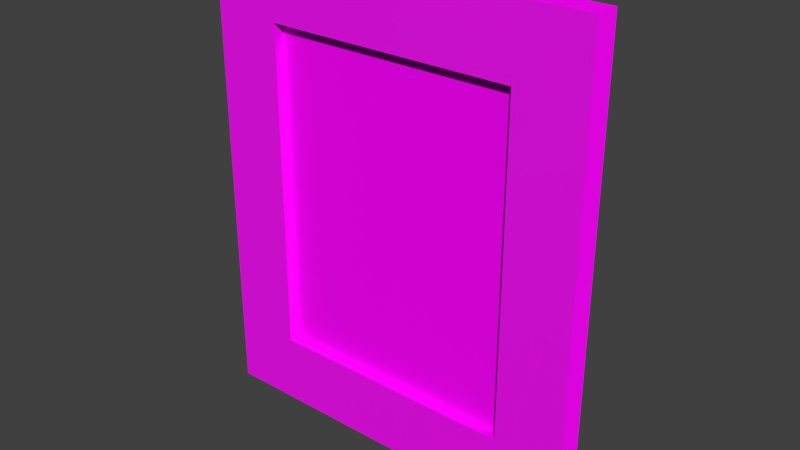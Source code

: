 # Source: bedroom_se_painting03_model.blend  (saved by Blender 2.93.21; exported with 4.5.12 LTS)
import bpy
from mathutils import Matrix  # noqa: F401  (used for matrix-valued properties, if any)

bpy.ops.wm.read_factory_settings(use_empty=True)
scene = bpy.context.scene
scene.name = 'Scene'

# ---- collections
col_collection_1 = bpy.data.collections.new('Collection 1'); scene.collection.children.link(col_collection_1)
col_collection_5 = bpy.data.collections.new('Collection 5'); scene.collection.children.link(col_collection_5)
col_collection_20 = bpy.data.collections.new('Collection 20'); scene.collection.children.link(col_collection_20)

# ---- images (referenced by path relative to the original .blend; pixels are not part of the script)
import os
ASSET_DIR = os.environ.get("B2B_ASSET_DIR", "")  # directory of the original .blend (textures are referenced by path, not embedded)
HERE = os.path.dirname(os.path.abspath(__file__))  # packed textures are extracted next to this script under _unpacked/

def load_image(name, relpath, width, height, colorspace="sRGB"):
    """Load a texture the original file referenced (path relative to the .blend, or extracted next to this script)."""
    p = next((c for c in (os.path.join(HERE, relpath), os.path.join(ASSET_DIR, relpath)) if relpath and os.path.exists(c)), "")
    if p:
        img = bpy.data.images.load(p, check_existing=True)
        img.name = name
    else:  # same state as the original file: an image datablock whose file is absent (Cycles renders it pink)
        img = bpy.data.images.new(name, width, height)
        img.source = "FILE"
        img.filepath = "//" + (relpath or name)
    img.colorspace_settings.name = colorspace
    return img
img_img_0425_jpg = load_image('IMG-0425.jpg', 'Materials/IMG-0425.jpg', 1024, 1024, 'sRGB')
img_texturescom_paintingframes0022_nrm_jpg = load_image('TexturesCom_PaintingFrames0022_NRM.jpg', 'Materials/TexturesCom_PaintingFrames0022_NRM.jpg', 1024, 1024, 'sRGB')
img_texturescom_paintingframes0022_desat_jpg = load_image('TexturesCom_PaintingFrames0022_desat.jpg', 'Materials/TexturesCom_PaintingFrames0022_desat.jpg', 1024, 1024, 'Non-Color')

# ---- materials (node trees are filled in below, after node groups)
mat_bedroom_se_painting02_painting = bpy.data.materials.new('bedroom_se_painting02_painting')
mat_bedroom_se_painting02_painting.use_transparent_shadow = False
mat_painting_paper_backing01 = bpy.data.materials.new('painting_paper_backing01')
mat_painting_paper_backing01.alpha_threshold = 0.0
mat_painting_paper_backing01.use_transparent_shadow = False
mat_painting_paper_backing01.roughness = 0.5
mat_painting_paper_backing01.specular_intensity = 0.0
mat_a = bpy.data.materials.new('A')
mat_a.use_transparent_shadow = False

# ---- material node trees
mat_bedroom_se_painting02_painting.use_nodes = True; mat_bedroom_se_painting02_painting.node_tree.nodes.clear()
_N = mat_bedroom_se_painting02_painting.node_tree.nodes; _L = mat_bedroom_se_painting02_painting.node_tree.links
n0 = _N.new('ShaderNodeBsdfPrincipled'); n0.name = 'Principled BSDF'; n0.location = (10, 300)
n0.distribution = 'GGX'
n0.subsurface_method = 'BURLEY'
n0.inputs[3].default_value = 1.45
n0.inputs[13].default_value = 0.08636
n0.inputs[27].default_value = (0.0, 0.0, 0.0, 1.0)
n0.inputs[28].default_value = 1.0
n1 = _N.new('ShaderNodeOutputMaterial'); n1.name = 'Material Output'; n1.location = (300, 300)
n2 = _N.new('ShaderNodeTexImage'); n2.name = 'Image Texture'; n2.location = (-399, 272)
n2.image = img_img_0425_jpg
_L.new(n0.outputs[0], n1.inputs[0])
_L.new(n2.outputs[0], n0.inputs[0])
n1.is_active_output = True
mat_a.use_nodes = True; mat_a.node_tree.nodes.clear()
_N = mat_a.node_tree.nodes; _L = mat_a.node_tree.links
n0 = _N.new('ShaderNodeBsdfPrincipled'); n0.name = 'Principled BSDF'; n0.location = (10, 300)
n0.distribution = 'GGX'
n0.subsurface_method = 'BURLEY'
n0.inputs[3].default_value = 1.45
n0.inputs[13].default_value = 0.1
n0.inputs[27].default_value = (0.0, 0.0, 0.0, 1.0)
n0.inputs[28].default_value = 1.0
n1 = _N.new('ShaderNodeOutputMaterial'); n1.name = 'Material Output'; n1.location = (300, 300)
n2 = _N.new('ShaderNodeTexImage'); n2.name = 'Image Texture.001'; n2.location = (-290, -43)
n2.image = img_texturescom_paintingframes0022_nrm_jpg
n3 = _N.new('ShaderNodeTexImage'); n3.name = 'Image Texture'; n3.location = (-300, 254)
n3.image = img_texturescom_paintingframes0022_desat_jpg
_L.new(n0.outputs[0], n1.inputs[0])
_L.new(n2.outputs[0], n0.inputs[5])
_L.new(n3.outputs[0], n0.inputs[0])
n1.is_active_output = True

# ---- world
world_world = bpy.data.worlds.new('World'); scene.world = world_world
world_world.color = (0.05088, 0.05088, 0.05088)
world_world.use_sun_shadow = False
world_world.sun_shadow_jitter_overblur = 0.0
world_world.cycles.sampling_method = 'NONE'
world_world.cycles.sample_map_resolution = 256

# ---- meshes
me_cylinder = bpy.data.meshes.new('Cylinder')
me_cylinder.from_pydata([(4.147e-09, 0.02507, -0.3143), (4.147e-09, 0.02507, 0.3143), (0.009595, 0.02316, -0.3143), (0.009595, 0.02316, 0.3143), (0.01773, 0.01773, -0.3143), (0.01773, 0.01773, 0.3143), (0.02316, 0.009595, -0.3143), (0.02316, 0.009595, 0.3143), (0.02507, -1.565e-09, -0.3143), (0.02507, -1.565e-09, 0.3143), (0.02316, -0.009595, -0.3143), (0.02316, -0.009595, 0.3143), (0.01773, -0.01773, -0.3143), (0.01773, -0.01773, 0.3143), (0.009595, -0.02316, -0.3143), (0.009595, -0.02316, 0.3143), (7.933e-09, -0.02507, -0.3143), (7.933e-09, -0.02507, 0.3143), (-0.009595, -0.02316, -0.3143), (-0.009595, -0.02316, 0.3143), (-0.01773, -0.01773, -0.3143), (-0.01773, -0.01773, 0.3143), (-0.02316, -0.009595, -0.3143), (-0.02316, -0.009595, 0.3143), (-0.02507, -1.697e-10, -0.3143), (-0.02507, -1.697e-10, 0.3143), (-0.02316, 0.009595, -0.3143), (-0.02316, 0.009595, 0.3143), (-0.01773, 0.01773, -0.3143), (-0.01773, 0.01773, 0.3143), (-0.009595, 0.02316, -0.3143), (-0.009595, 0.02316, 0.3143)], [], [(0, 1, 3, 2), (2, 3, 5, 4), (4, 5, 7, 6), (6, 7, 9, 8), (8, 9, 11, 10), (10, 11, 13, 12), (12, 13, 15, 14), (14, 15, 17, 16), (16, 17, 19, 18), (18, 19, 21, 20), (20, 21, 23, 22), (22, 23, 25, 24), (24, 25, 27, 26), (26, 27, 29, 28), (30, 31, 1, 0), (28, 29, 31, 30)])
me_cylinder.polygons.foreach_set('use_smooth', [True] * 16)
_uv = me_cylinder.uv_layers.new(name='UVMap')
_uv.uv.foreach_set('vector', [0.2792, 5.283e-05, 0.2792, 0.9994, 0.2617, 0.9995, 0.2617, 8.405e-05, 0.2617, 8.405e-05, 0.2617, 0.9995, 0.2443, 0.9995, 0.2443, 0.0001153, 0.2443, 0.0001153, 0.2443, 0.9995, 0.2268, 0.9995, 0.2268, 0.0001465, 0.2268, 0.0001465, 0.2268, 0.9995, 0.2094, 0.9996, 0.2094, 0.0001778, 0.2094, 0.0001778, 0.2094, 0.9996, 0.1919, 0.9996, 0.1919, 0.000209, 0.1919, 0.000209, 0.1919, 0.9996, 0.1745, 0.9996, 0.1745, 0.0002402, 0.1745, 0.0002402, 0.1745, 0.9996, 0.157, 0.9997, 0.157, 0.0002714, 0.157, 0.0002714, 0.157, 0.9997, 0.1396, 0.9997, 0.1396, 0.0003027, 0.1396, 0.0003027, 0.1396, 0.9997, 0.1222, 0.9997, 0.1222, 0.0003339, 0.1222, 0.0003339, 0.1222, 0.9997, 0.1047, 0.9998, 0.1047, 0.0003651, 0.1047, 0.0003651, 0.1047, 0.9998, 0.08727, 0.9998, 0.08727, 0.0003963, 0.08727, 0.0003963, 0.08727, 0.9998, 0.06983, 0.9998, 0.06983, 0.0004276, 0.06983, 0.0004276, 0.06983, 0.9998, 0.05238, 0.9999, 0.05238, 0.0004588, 0.05238, 0.0004588, 0.05238, 0.9999, 0.03494, 0.9999, 0.03494, 0.0004901, 0.0175, 0.0005213, 0.0175, 0.9999, 5.283e-05, 0.9999, 5.283e-05, 0.0005525, 0.03494, 0.0004901, 0.03494, 0.9999, 0.0175, 0.9999, 0.0175, 0.0005213])
me_cylinder.use_remesh_preserve_volume = False
me_cylinder.use_remesh_preserve_attributes = False
me_cylinder.use_mirror_vertex_groups = False
me_cylinder.update()
me_cube_001 = bpy.data.meshes.new('Cube.001')
me_cube_001.from_pydata([(0.355, -0.09222, 0.6206), (1.275, -0.09222, 0.6206), (0.355, -0.05723, 0.6206), (1.275, -0.05723, 0.6206), (0.355, -0.09222, -0.6207), (1.275, -0.09222, -0.6207), (0.355, -0.05723, -0.6207), (1.275, -0.05723, -0.6207)], [], [(0, 1, 3, 2), (2, 3, 7, 6), (6, 7, 5, 4), (4, 5, 1, 0), (2, 6, 4, 0), (7, 3, 1, 5)])
_uv = me_cube_001.uv_layers.new(name='UVMap')
_uv.uv.foreach_set('vector', [7.188e-05, 0.9999, 7.211e-05, 0.5181, 0.01401, 0.5181, 0.01401, 0.9999, 0.01401, 0.9999, 0.01401, 0.5181, 0.5029, 0.5181, 0.5029, 0.9999, 0.5029, 0.9999, 0.5029, 0.5181, 0.5169, 0.5181, 0.5169, 0.9999, 0.001749, -0.003219, 0.9978, -0.003066, 0.9974, 1.002, 0.002338, 1.003, 0.01401, 7.325e-05, 0.5029, 7.188e-05, 0.5029, 0.01819, 0.01401, 0.01819, 0.5029, 0.5181, 0.01401, 0.5181, 0.01401, 0.5, 0.5029, 0.5])
me_cube_001.materials.append(mat_bedroom_se_painting02_painting)
me_cube_001.use_remesh_preserve_volume = False
me_cube_001.use_remesh_preserve_attributes = False
me_cube_001.use_mirror_vertex_groups = False
me_cube_001.update()
me_plane_000 = bpy.data.meshes.new('Plane.000')
me_plane_000.from_pydata([(-1.127, -0.0003564, -0.6699), (-0.01215, -0.0003564, -0.6699), (-1.127, -0.0003562, 0.6671), (-0.01215, -0.0003562, 0.6671)], [], [(0, 1, 3, 2)])
_uv = me_plane_000.uv_layers.new(name='UVMap')
_uv.uv.foreach_set('vector', [0.8103, 0.9287, 0.07716, 0.9287, 0.07716, 0.192, 0.8103, 0.192])
me_plane_000.materials.append(mat_painting_paper_backing01)
me_plane_000.use_remesh_preserve_volume = False
me_plane_000.use_remesh_preserve_attributes = False
me_plane_000.use_mirror_vertex_groups = False
me_plane_000.update()
me_cube = bpy.data.meshes.new('Cube')
me_cube.from_pydata([(-0.008174, -0.03877, 0.1799), (-0.008174, -0.03877, 0.3029), (-0.008174, -0.02172, 0.1799), (-0.008174, -0.02172, 0.3029), (0.008174, -0.03877, 0.1799), (0.008174, -0.03877, 0.3029), (0.008174, -0.02172, 0.1799), (0.008174, -0.02172, 0.3029), (-0.008174, -0.03877, -0.1799), (-0.008174, -0.03877, -0.3029), (-0.008174, -0.02172, -0.1799), (-0.008174, -0.02172, -0.3029), (0.008174, -0.03877, -0.1799), (0.008174, -0.03877, -0.3029), (0.008174, -0.02172, -0.1799), (0.008174, -0.02172, -0.3029)], [], [(1, 3, 2, 0), (3, 7, 6, 2), (7, 5, 4, 6), (5, 1, 0, 4), (0, 2, 6, 4), (5, 7, 3, 1), (9, 8, 10, 11), (11, 10, 14, 15), (15, 14, 12, 13), (13, 12, 8, 9), (8, 12, 14, 10), (13, 9, 11, 15)])
_uv = me_cube.uv_layers.new(name='UVMap')
_uv.uv.foreach_set('vector', [0.0, 0.0, 0.1276, 0.0, 0.1276, 0.8782, 1.394e-07, 0.8782, 0.6329, 0.0, 0.7553, 0.0, 0.7553, 0.8782, 0.6329, 0.8782, 0.5105, 0.8782, 0.3829, 0.8782, 0.3829, 0.0, 0.5105, 0.0, 0.8776, 0.0, 1.0, 0.0, 1.0, 0.8782, 0.8776, 0.8782, 0.1276, 1.0, 0.1276, 0.8782, 0.25, 0.8782, 0.25, 1.0, 0.1276, 0.8782, 0.1276, 1.0, 0.005256, 1.0, 0.005256, 0.8782, 0.1276, 0.8782, 0.1276, 0.0, 0.2553, 0.0, 0.2553, 0.8782, 0.5105, 0.8782, 0.5105, 0.0, 0.6329, 0.0, 0.6329, 0.8782, 0.3829, 0.0, 0.3829, 0.8782, 0.2553, 0.8782, 0.2553, 0.0, 0.7553, 0.8782, 0.7553, 0.0, 0.8776, 0.0, 0.8776, 0.8782, 0.8776, 0.8782, 1.0, 0.8782, 1.0, 1.0, 0.8776, 1.0, 0.8776, 1.0, 0.7553, 1.0, 0.7553, 0.8782, 0.8776, 0.8782])
me_cube.use_remesh_preserve_volume = False
me_cube.use_remesh_preserve_attributes = False
me_cube.use_mirror_vertex_groups = False
me_cube.update()
me_plane_005 = bpy.data.meshes.new('Plane.005')
me_plane_005.from_pydata([(0.0006884, 8.792e-07, -0.688), (1.354, 8.792e-07, -0.688), (0.0006884, -8.754e-07, 0.6869), (1.354, -8.754e-07, 0.6869), (0.0006884, -2.943e-07, 0.4863), (0.0006884, 2.943e-07, -0.4807), (1.354, 2.943e-07, -0.4807), (1.354, -2.943e-07, 0.4863), (0.2402, 8.792e-07, -0.688), (1.115, 8.792e-07, -0.688), (1.115, -8.754e-07, 0.6869), (0.2402, -8.754e-07, 0.6869), (1.115, 2.906e-07, -0.4807), (0.2402, 2.906e-07, -0.4807), (1.115, -2.906e-07, 0.4863), (0.2402, -2.906e-07, 0.4863), (0.0006884, -0.107, -0.688), (1.354, -0.107, -0.688), (0.0006884, -0.107, 0.6869), (1.354, -0.107, 0.6869), (0.0006884, -0.107, 0.4863), (0.0006884, -0.107, -0.4807), (1.354, -0.107, -0.4807), (1.354, -0.107, 0.4863), (0.2402, -0.107, -0.688), (1.115, -0.107, -0.688), (1.115, -0.107, 0.6869), (0.2402, -0.107, 0.6869), (1.115, -0.107, -0.4807), (0.2402, -0.107, -0.4807), (1.115, -0.107, 0.4863), (0.2402, -0.107, 0.4863)], [], [(14, 10, 3, 7), (9, 12, 6, 1), (12, 14, 7, 6), (4, 2, 11, 15), (15, 11, 10, 14), (0, 5, 13, 8), (8, 13, 12, 9), (5, 4, 15, 13), (30, 23, 19, 26), (25, 17, 22, 28), (28, 22, 23, 30), (20, 31, 27, 18), (31, 30, 26, 27), (16, 24, 29, 21), (24, 25, 28, 29), (21, 29, 31, 20), (6, 7, 23, 22), (4, 5, 21, 20), (11, 2, 18, 27), (9, 1, 17, 25), (3, 10, 26, 19), (14, 12, 28, 30), (0, 8, 24, 16), (1, 6, 22, 17), (15, 14, 30, 31), (2, 4, 20, 18), (12, 13, 29, 28), (7, 3, 19, 23), (10, 11, 27, 26), (5, 0, 16, 21), (8, 9, 25, 24), (13, 15, 31, 29)])
_uv = me_plane_005.uv_layers.new(name='UVMap')
_uv.uv.foreach_set('vector', [0.78, 0.8547, 0.78, 0.9636, 0.9965, 0.9636, 0.9965, 0.8547, 0.78, 0.03971, 0.78, 0.1473, 0.9965, 0.1473, 0.9965, 0.03971, 0.78, 0.1473, 0.78, 0.8547, 0.9965, 0.8547, 0.9965, 0.1473, 0.002387, 0.8547, 0.002388, 0.9636, 0.2188, 0.9636, 0.2188, 0.8547, 0.2188, 0.8547, 0.2188, 0.9636, 0.78, 0.9636, 0.78, 0.8547, 0.03852, 0.03971, 0.03852, 0.1473, 0.1626, 0.1473, 0.1626, 0.03971, 0.2188, 0.03971, 0.2188, 0.1473, 0.78, 0.1473, 0.78, 0.03971, 0.002387, 0.1473, 0.002387, 0.8547, 0.2188, 0.8547, 0.2188, 0.1473, 0.8132, 0.7854, 0.9317, 0.7854, 0.9317, 0.9603, 0.8132, 0.9603, 0.8132, 0.03971, 0.9317, 0.03971, 0.9317, 0.2205, 0.8132, 0.2205, 0.8132, 0.2205, 0.9317, 0.2205, 0.9317, 0.7854, 0.8132, 0.7854, 0.0657, 0.7854, 0.1925, 0.7854, 0.1925, 0.9603, 0.0657, 0.9603, 0.1925, 0.7854, 0.8132, 0.7854, 0.8132, 0.9603, 0.1925, 0.9603, 0.06446, 0.03971, 0.1935, 0.03971, 0.1935, 0.2205, 0.06446, 0.2205, 0.1925, 0.03971, 0.8132, 0.03971, 0.8132, 0.2205, 0.1925, 0.2205, 0.0657, 0.2205, 0.1925, 0.2205, 0.1925, 0.7854, 0.0657, 0.7854, 0.08562, 0.05522, 0.217, 0.05474, 0.2171, 0.06996, 0.08564, 0.07044, 0.551, 0.05392, 0.6822, 0.05416, 0.6822, 0.06936, 0.551, 0.06912, 0.4527, 0.054, 0.5004, 0.05392, 0.5004, 0.06913, 0.4527, 0.06921, 0.9175, 0.0552, 0.9651, 0.05544, 0.9651, 0.07063, 0.9174, 0.07038, 0.2677, 0.05455, 0.3155, 0.05439, 0.3155, 0.06961, 0.2678, 0.06977, 0.3507, 0.119, 0.4999, 0.1189, 0.4999, 0.135, 0.3507, 0.1351, 0.7328, 0.05432, 0.7805, 0.05451, 0.7804, 0.0697, 0.7328, 0.06951, 0.03491, 0.0554, 0.08562, 0.05522, 0.08564, 0.07044, 0.03493, 0.07063, 0.1949, 0.119, 0.3507, 0.119, 0.3507, 0.1351, 0.1949, 0.1351, 0.5004, 0.05392, 0.551, 0.05392, 0.551, 0.06912, 0.5004, 0.06913, 0.4999, 0.1189, 0.6559, 0.1189, 0.6559, 0.135, 0.4999, 0.135, 0.217, 0.05474, 0.2677, 0.05455, 0.2678, 0.06977, 0.2171, 0.06996, 0.3155, 0.05439, 0.4527, 0.054, 0.4527, 0.06921, 0.3155, 0.06961, 0.6822, 0.05416, 0.7328, 0.05432, 0.7328, 0.06951, 0.6822, 0.06936, 0.7805, 0.05451, 0.9175, 0.0552, 0.9174, 0.07038, 0.7804, 0.0697, 0.6559, 0.1189, 0.8051, 0.1189, 0.8051, 0.135, 0.6559, 0.135])
me_plane_005.materials.append(mat_a)
me_plane_005.use_remesh_preserve_volume = False
me_plane_005.use_remesh_preserve_attributes = False
me_plane_005.use_mirror_vertex_groups = False
me_plane_005.update()
arm_armature = bpy.data.armatures.new('Armature')  # bones are not reproduced

# ---- objects
ob_hinge_cylinder = bpy.data.objects.new('hinge_cylinder', me_cylinder)
ob_bedroom_sw_painting01_armature = bpy.data.objects.new('bedroom_sw_painting01_armature', arm_armature)
ob_new_canvas = bpy.data.objects.new('new-canvas', me_cube_001)
ob_paper_backing = bpy.data.objects.new('paper_backing', me_plane_000)
ob_hinge_bar = bpy.data.objects.new('hinge_bar', me_cube)
ob_frame = bpy.data.objects.new('frame', me_plane_005)

# ---- transforms, parenting, visibility, modifiers, constraints
ob_hinge_cylinder.location = (0.0, 0.0, 0.0)
ob_hinge_cylinder.lineart.crease_threshold = 0.0
ob_bedroom_sw_painting01_armature.location = (0.0, 0.0, 0.0)
ob_bedroom_sw_painting01_armature.lineart.crease_threshold = 0.0
ob_new_canvas.parent = ob_bedroom_sw_painting01_armature
ob_new_canvas.location = (-0.1527, 0.0, 0.0)
ob_new_canvas.scale = (1.011, 1.0, 1.0)
ob_new_canvas.lineart.crease_threshold = 0.0
_vg = ob_new_canvas.vertex_groups.new(name='bedroom_sw_painting01_bone')
_vg.add([0, 1, 2, 3, 4, 5, 6, 7], 1.0, 'REPLACE')
_m = ob_new_canvas.modifiers.new('Armature', 'ARMATURE')
_m.object = ob_bedroom_sw_painting01_armature
ob_paper_backing.parent = ob_bedroom_sw_painting01_armature
ob_paper_backing.location = (-0.04724, -0.03865, 0.0)
ob_paper_backing.rotation_euler = (0.0, -0.0, 3.142)
ob_paper_backing.scale = (1.25, 1.25, 1.25)
ob_paper_backing.lineart.crease_threshold = 0.0
_vg = ob_paper_backing.vertex_groups.new(name='bedroom_sw_painting01_bone')
_vg.add([0, 1, 2, 3], 1.0, 'REPLACE')
_m = ob_paper_backing.modifiers.new('Armature', 'ARMATURE')
_m.object = ob_bedroom_sw_painting01_armature
ob_hinge_bar.parent = ob_bedroom_sw_painting01_armature
ob_hinge_bar.location = (0.0, 0.0, 0.0)
ob_hinge_bar.lineart.crease_threshold = 0.0
_vg = ob_hinge_bar.vertex_groups.new(name='bedroom_sw_painting01_bone')
for _i, _w in zip([0, 1, 2, 3, 4, 5, 6, 7, 8, 9, 10, 11, 12, 13, 14, 15], [1.0, 1.0, 1.0, 1.0, 1.0, 1.0, 1.0, 1.0, 1.0, 1.0, 1.0, 1.0, 1.0, 1.0, 1.0, 1.0]): _vg.add([_i], _w, 'REPLACE')
_m = ob_hinge_bar.modifiers.new('Armature', 'ARMATURE')
_m.object = ob_bedroom_sw_painting01_armature
ob_frame.parent = ob_bedroom_sw_painting01_armature
ob_frame.location = (-0.04724, -0.03865, 0.0)
ob_frame.scale = (1.056, 0.8689, 1.25)
ob_frame.lineart.crease_threshold = 0.0
_vg = ob_frame.vertex_groups.new(name='bedroom_sw_painting01_bone')
_vg.add([0, 1, 2, 3, 4, 5, 6, 7, 8, 9, 10, 11, 12, 13, 14, 15, 16, 17, 18, 19, 20, 21, 22, 23, 24, 25, 26, 27, 28, 29, 30, 31], 1.0, 'REPLACE')
_m = ob_frame.modifiers.new('Armature', 'ARMATURE')
_m.object = ob_bedroom_sw_painting01_armature

# ---- collection membership
col_collection_1.objects.link(ob_hinge_cylinder)
col_collection_1.objects.link(ob_bedroom_sw_painting01_armature)
col_collection_1.objects.link(ob_new_canvas)
col_collection_1.objects.link(ob_paper_backing)
col_collection_1.objects.link(ob_hinge_bar)
col_collection_5.objects.link(ob_frame)

# ---- scene / render settings (as saved in the file)
scene.frame_start = 1; scene.frame_end = 100; scene.frame_set(1)
scene.render.engine = 'BLENDER_EEVEE_NEXT'
scene.render.image_settings.color_mode = 'RGB'
scene.render.image_settings.compression = 90
scene.render.resolution_percentage = 50
scene.render.dither_intensity = 0.0
scene.render.bake_margin = 2
scene.cycles.use_denoising = False
scene.cycles.samples = 10
scene.cycles.sampling_pattern = 'TABULATED_SOBOL'
scene.cycles.light_sampling_threshold = 0.0
scene.cycles.use_adaptive_sampling = False
scene.cycles.use_light_tree = False
scene.cycles.blur_glossy = 0.0
scene.cycles.volume_bounces = 1
scene.cycles.pixel_filter_type = 'GAUSSIAN'
scene.cycles.sample_clamp_indirect = 0.0
scene.view_settings.view_transform = 'Standard'
bpy.context.view_layer.update()

# ---- added for rendering (the .blend has no active camera and no usable light): camera, sun
cam_auto = bpy.data.cameras.new('AutoCamera')
cam_auto.lens = 50.0
cam_auto.sensor_width = 36.0
cam_auto.clip_end = 1000.0
ob_auto_camera = bpy.data.objects.new('AutoCamera', cam_auto)
scene.collection.objects.link(ob_auto_camera)
ob_auto_camera.location = (2.74237, -2.5418, 1.65832)
ob_auto_camera.rotation_euler = (1.09748, -7.21219e-08, 0.694738)
scene.camera = ob_auto_camera
light_auto_sun = bpy.data.lights.new('AutoSun', 'SUN')
light_auto_sun.energy = 3.0
light_auto_sun.angle = 0.0523599
ob_auto_sun = bpy.data.objects.new('AutoSun', light_auto_sun)
scene.collection.objects.link(ob_auto_sun)
ob_auto_sun.rotation_euler = (0.872665, 0.174533, 0.523599)
bpy.context.view_layer.update()
